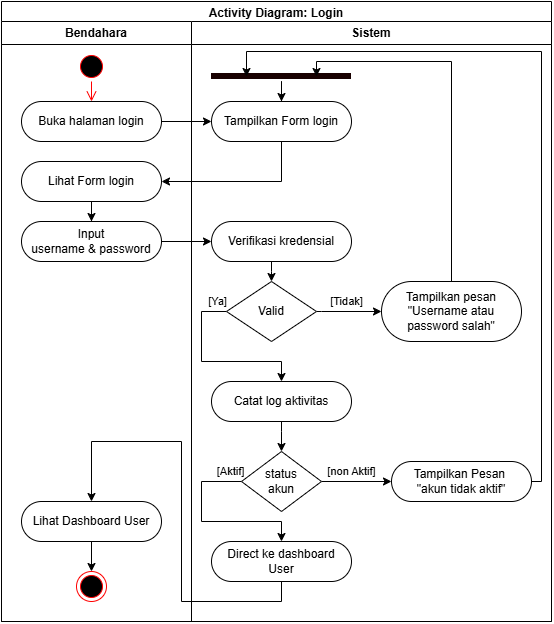

The diagram above was exported from draw.io. Its source (the exported page's mxGraphModel, read from the mxfile embedded in the PNG):
<mxGraphModel dx="1333" dy="2022" grid="1" gridSize="10" guides="1" tooltips="1" connect="1" arrows="1" fold="1" page="1" pageScale="1" pageWidth="850" pageHeight="1100" math="0" shadow="0">
  <root>
    <mxCell id="0" />
    <mxCell id="1" parent="0" />
    <mxCell id="2" parent="1" style="swimlane;whiteSpace=wrap;html=1;" value="Activity Diagram: Login" vertex="1">
      <mxGeometry height="620" width="550" x="40" y="2360" as="geometry" />
    </mxCell>
    <mxCell id="3" parent="2" style="swimlane;whiteSpace=wrap;html=1;" value="Bendahara" vertex="1">
      <mxGeometry height="600" width="190" y="20" as="geometry" />
    </mxCell>
    <mxCell id="4" parent="3" style="rounded=1;whiteSpace=wrap;html=1;arcSize=50;" value="Buka halaman login" vertex="1">
      <mxGeometry height="40" width="140" x="20" y="80" as="geometry" />
    </mxCell>
    <mxCell id="5" parent="3" style="ellipse;html=1;shape=startState;fillColor=#000000;strokeColor=#ff0000;" value="" vertex="1">
      <mxGeometry height="30" width="30" x="75" y="30" as="geometry" />
    </mxCell>
    <mxCell id="6" edge="1" parent="3" source="5" style="edgeStyle=orthogonalEdgeStyle;html=1;verticalAlign=bottom;endArrow=open;endSize=8;strokeColor=#ff0000;rounded=0;" target="4" value="">
      <mxGeometry relative="1" as="geometry">
        <mxPoint x="90" y="120" as="targetPoint" />
      </mxGeometry>
    </mxCell>
    <mxCell id="7" edge="1" parent="3" source="8" style="edgeStyle=orthogonalEdgeStyle;rounded=0;orthogonalLoop=1;jettySize=auto;html=1;" target="10">
      <mxGeometry relative="1" as="geometry" />
    </mxCell>
    <mxCell id="8" parent="3" style="rounded=1;whiteSpace=wrap;html=1;arcSize=50;" value="Lihat Form login" vertex="1">
      <mxGeometry height="40" width="140" x="20" y="140" as="geometry" />
    </mxCell>
    <mxCell id="9" parent="3" style="ellipse;html=1;shape=endState;fillColor=#000000;strokeColor=#ff0000;" value="" vertex="1">
      <mxGeometry height="30" width="30" x="75" y="550" as="geometry" />
    </mxCell>
    <mxCell id="10" parent="3" style="rounded=1;whiteSpace=wrap;html=1;arcSize=50;" value="Input&lt;div&gt;username &amp;amp; password&lt;/div&gt;" vertex="1">
      <mxGeometry height="40" width="140" x="20" y="200" as="geometry" />
    </mxCell>
    <mxCell id="11" edge="1" parent="3" source="12" style="edgeStyle=orthogonalEdgeStyle;rounded=0;orthogonalLoop=1;jettySize=auto;html=1;" target="9">
      <mxGeometry relative="1" as="geometry" />
    </mxCell>
    <mxCell id="12" parent="3" style="rounded=1;whiteSpace=wrap;html=1;arcSize=50;" value="Lihat Dashboard User" vertex="1">
      <mxGeometry height="40" width="140" x="20" y="480" as="geometry" />
    </mxCell>
    <mxCell id="13" parent="2" style="swimlane;whiteSpace=wrap;html=1;" value="Sistem" vertex="1">
      <mxGeometry height="600" width="360" x="190" y="20" as="geometry" />
    </mxCell>
    <mxCell id="14" parent="13" style="rounded=1;whiteSpace=wrap;html=1;arcSize=50;" value="Tampilkan Form login" vertex="1">
      <mxGeometry height="40" width="140" x="20" y="80" as="geometry" />
    </mxCell>
    <mxCell id="15" edge="1" parent="13" source="16" style="edgeStyle=orthogonalEdgeStyle;rounded=0;orthogonalLoop=1;jettySize=auto;html=1;" target="19">
      <mxGeometry relative="1" as="geometry">
        <Array as="points">
          <mxPoint x="80" y="250" />
          <mxPoint x="80" y="250" />
        </Array>
      </mxGeometry>
    </mxCell>
    <mxCell id="16" parent="13" style="rounded=1;whiteSpace=wrap;html=1;arcSize=50;" value="Verifikasi kredensial" vertex="1">
      <mxGeometry height="40" width="140" x="20" y="200" as="geometry" />
    </mxCell>
    <mxCell id="17" edge="1" parent="13" source="19" style="edgeStyle=orthogonalEdgeStyle;rounded=0;orthogonalLoop=1;jettySize=auto;html=1;" target="21" value="[Ya]">
      <mxGeometry relative="1" x="-0.8983" y="-10" as="geometry">
        <mxPoint as="offset" />
        <Array as="points">
          <mxPoint x="10" y="290" />
          <mxPoint x="10" y="340" />
          <mxPoint x="90" y="340" />
        </Array>
        <mxPoint x="90" y="320" as="sourcePoint" />
        <mxPoint x="90" y="340" as="targetPoint" />
      </mxGeometry>
    </mxCell>
    <mxCell id="18" edge="1" parent="13" source="19" style="edgeStyle=orthogonalEdgeStyle;rounded=0;orthogonalLoop=1;jettySize=auto;html=1;" target="26" value="[Tidak]">
      <mxGeometry relative="1" x="-0.0909" y="10" as="geometry">
        <mxPoint as="offset" />
        <Array as="points">
          <mxPoint x="130" y="290" />
          <mxPoint x="130" y="290" />
        </Array>
      </mxGeometry>
    </mxCell>
    <mxCell id="19" parent="13" style="rhombus;whiteSpace=wrap;html=1;rounded=1;arcSize=0;" value="Valid" vertex="1">
      <mxGeometry height="60" width="90" x="35" y="260" as="geometry" />
    </mxCell>
    <mxCell id="20" edge="1" parent="13" source="21" style="edgeStyle=orthogonalEdgeStyle;rounded=0;orthogonalLoop=1;jettySize=auto;html=1;" target="24">
      <mxGeometry relative="1" as="geometry">
        <Array as="points">
          <mxPoint x="90" y="410" />
          <mxPoint x="90" y="410" />
        </Array>
      </mxGeometry>
    </mxCell>
    <mxCell id="21" parent="13" style="rounded=1;whiteSpace=wrap;html=1;arcSize=50;" value="Catat log aktivitas" vertex="1">
      <mxGeometry height="40" width="140" x="20" y="360" as="geometry" />
    </mxCell>
    <mxCell id="22" edge="1" parent="13" source="24" style="edgeStyle=orthogonalEdgeStyle;rounded=0;orthogonalLoop=1;jettySize=auto;html=1;" target="25" value="[Aktif]">
      <mxGeometry relative="1" x="-0.8824" y="-10" as="geometry">
        <mxPoint as="offset" />
        <Array as="points">
          <mxPoint x="10.03" y="460.03" />
          <mxPoint x="10.03" y="500.03" />
          <mxPoint x="90.03" y="500.03" />
        </Array>
      </mxGeometry>
    </mxCell>
    <mxCell id="23" edge="1" parent="13" source="24" style="edgeStyle=orthogonalEdgeStyle;rounded=0;orthogonalLoop=1;jettySize=auto;html=1;" target="27" value="[non Aktif]">
      <mxGeometry relative="1" x="-0.1429" y="10" as="geometry">
        <mxPoint as="offset" />
        <Array as="points">
          <mxPoint x="200" y="460.03" />
          <mxPoint x="200" y="460.03" />
        </Array>
      </mxGeometry>
    </mxCell>
    <mxCell id="24" parent="13" style="rhombus;whiteSpace=wrap;html=1;rounded=1;arcSize=0;" value="status&lt;div&gt;akun&lt;/div&gt;" vertex="1">
      <mxGeometry height="60" width="80" x="50" y="430" as="geometry" />
    </mxCell>
    <mxCell id="25" parent="13" style="rounded=1;whiteSpace=wrap;html=1;arcSize=50;" value="Direct ke dashboard&lt;div&gt;User&lt;/div&gt;" vertex="1">
      <mxGeometry height="40" width="140" x="20" y="520" as="geometry" />
    </mxCell>
    <mxCell id="26" parent="13" style="rounded=1;whiteSpace=wrap;html=1;arcSize=50;" value="Tampilkan pesan&lt;div&gt;&quot;Username atau password salah&quot;&lt;/div&gt;" vertex="1">
      <mxGeometry height="60" width="140" x="190" y="260" as="geometry" />
    </mxCell>
    <mxCell id="27" parent="13" style="rounded=1;whiteSpace=wrap;html=1;arcSize=50;" value="Tampilkan Pesan&amp;nbsp;&lt;div&gt;&quot;akun tidak aktif&quot;&lt;/div&gt;" vertex="1">
      <mxGeometry height="40" width="140" x="200" y="440" as="geometry" />
    </mxCell>
    <mxCell id="28" edge="1" parent="13" source="29" style="edgeStyle=orthogonalEdgeStyle;rounded=0;orthogonalLoop=1;jettySize=auto;html=1;" target="14">
      <mxGeometry relative="1" as="geometry" />
    </mxCell>
    <mxCell id="29" parent="13" style="shape=line;html=1;strokeWidth=6;strokeColor=#180000;" value="" vertex="1">
      <mxGeometry height="10" width="140" x="20" y="50" as="geometry" />
    </mxCell>
    <mxCell id="30" edge="1" parent="13" source="26" style="edgeStyle=orthogonalEdgeStyle;rounded=0;orthogonalLoop=1;jettySize=auto;html=1;entryX=0.75;entryY=0.5;entryDx=0;entryDy=0;entryPerimeter=0;" target="29">
      <mxGeometry relative="1" as="geometry">
        <Array as="points">
          <mxPoint x="260.03" y="40.03" />
          <mxPoint x="125" y="40.03" />
        </Array>
      </mxGeometry>
    </mxCell>
    <mxCell id="31" edge="1" parent="13" source="27" style="edgeStyle=orthogonalEdgeStyle;rounded=0;orthogonalLoop=1;jettySize=auto;html=1;entryX=0.25;entryY=0.5;entryDx=0;entryDy=0;entryPerimeter=0;" target="29">
      <mxGeometry relative="1" as="geometry">
        <Array as="points">
          <mxPoint x="350.03" y="460.03" />
          <mxPoint x="350.03" y="30.03" />
          <mxPoint x="55" y="30.03" />
        </Array>
      </mxGeometry>
    </mxCell>
    <mxCell id="32" edge="1" parent="2" source="4" style="edgeStyle=orthogonalEdgeStyle;rounded=0;orthogonalLoop=1;jettySize=auto;html=1;" target="14" value="">
      <mxGeometry relative="1" as="geometry">
        <Array as="points">
          <mxPoint x="230" y="120" />
          <mxPoint x="230" y="120" />
        </Array>
        <mxPoint x="240" y="80" as="targetPoint" />
      </mxGeometry>
    </mxCell>
    <mxCell id="33" edge="1" parent="2" source="14" style="edgeStyle=orthogonalEdgeStyle;rounded=0;orthogonalLoop=1;jettySize=auto;html=1;" target="8" value="">
      <mxGeometry relative="1" as="geometry">
        <Array as="points">
          <mxPoint x="280" y="180" />
        </Array>
        <mxPoint x="280.02857142857147" y="120" as="targetPoint" />
      </mxGeometry>
    </mxCell>
    <mxCell id="34" edge="1" parent="2" source="10" style="edgeStyle=orthogonalEdgeStyle;rounded=0;orthogonalLoop=1;jettySize=auto;html=1;" target="16">
      <mxGeometry relative="1" as="geometry" />
    </mxCell>
    <mxCell id="35" edge="1" parent="2" source="25" style="edgeStyle=orthogonalEdgeStyle;rounded=0;orthogonalLoop=1;jettySize=auto;html=1;" target="12">
      <mxGeometry relative="1" as="geometry">
        <Array as="points">
          <mxPoint x="280" y="600" />
          <mxPoint x="180" y="600" />
          <mxPoint x="180" y="440" />
          <mxPoint x="90" y="440" />
        </Array>
      </mxGeometry>
    </mxCell>
  </root>
</mxGraphModel>